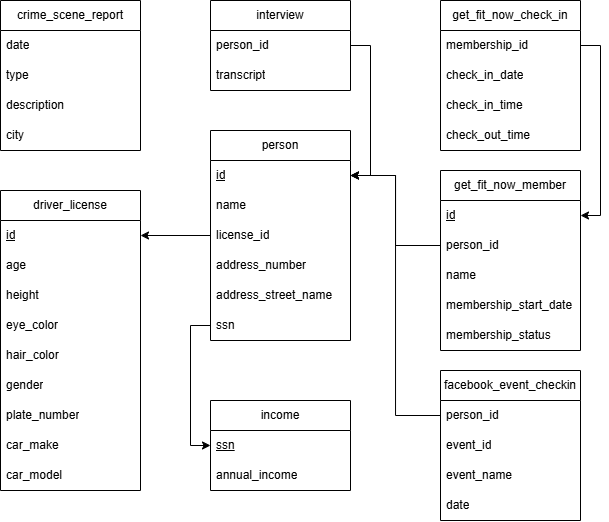

The diagram above was exported from draw.io. Its source (the exported page's mxGraphModel, read from the mxfile embedded in the PNG):
<mxGraphModel dx="2032" dy="761" grid="1" gridSize="10" guides="1" tooltips="1" connect="1" arrows="1" fold="1" page="1" pageScale="1" pageWidth="827" pageHeight="1169" math="0" shadow="0">
  <root>
    <mxCell id="0" />
    <mxCell id="1" parent="0" />
    <mxCell id="lyLRSnBKcoANuShCAjib-1" value="crime_scene_report" style="swimlane;fontStyle=0;childLayout=stackLayout;horizontal=1;startSize=30;horizontalStack=0;resizeParent=1;resizeParentMax=0;resizeLast=0;collapsible=1;marginBottom=0;whiteSpace=wrap;html=1;" vertex="1" parent="1">
      <mxGeometry x="150" y="30" width="140" height="150" as="geometry" />
    </mxCell>
    <mxCell id="lyLRSnBKcoANuShCAjib-2" value="date" style="text;strokeColor=none;fillColor=none;align=left;verticalAlign=middle;spacingLeft=4;spacingRight=4;overflow=hidden;points=[[0,0.5],[1,0.5]];portConstraint=eastwest;rotatable=0;whiteSpace=wrap;html=1;" vertex="1" parent="lyLRSnBKcoANuShCAjib-1">
      <mxGeometry y="30" width="140" height="30" as="geometry" />
    </mxCell>
    <mxCell id="lyLRSnBKcoANuShCAjib-3" value="type" style="text;strokeColor=none;fillColor=none;align=left;verticalAlign=middle;spacingLeft=4;spacingRight=4;overflow=hidden;points=[[0,0.5],[1,0.5]];portConstraint=eastwest;rotatable=0;whiteSpace=wrap;html=1;" vertex="1" parent="lyLRSnBKcoANuShCAjib-1">
      <mxGeometry y="60" width="140" height="30" as="geometry" />
    </mxCell>
    <mxCell id="lyLRSnBKcoANuShCAjib-4" value="description" style="text;strokeColor=none;fillColor=none;align=left;verticalAlign=middle;spacingLeft=4;spacingRight=4;overflow=hidden;points=[[0,0.5],[1,0.5]];portConstraint=eastwest;rotatable=0;whiteSpace=wrap;html=1;" vertex="1" parent="lyLRSnBKcoANuShCAjib-1">
      <mxGeometry y="90" width="140" height="30" as="geometry" />
    </mxCell>
    <mxCell id="lyLRSnBKcoANuShCAjib-5" value="city" style="text;strokeColor=none;fillColor=none;align=left;verticalAlign=middle;spacingLeft=4;spacingRight=4;overflow=hidden;points=[[0,0.5],[1,0.5]];portConstraint=eastwest;rotatable=0;whiteSpace=wrap;html=1;" vertex="1" parent="lyLRSnBKcoANuShCAjib-1">
      <mxGeometry y="120" width="140" height="30" as="geometry" />
    </mxCell>
    <mxCell id="lyLRSnBKcoANuShCAjib-6" value="driver_license" style="swimlane;fontStyle=0;childLayout=stackLayout;horizontal=1;startSize=30;horizontalStack=0;resizeParent=1;resizeParentMax=0;resizeLast=0;collapsible=1;marginBottom=0;whiteSpace=wrap;html=1;" vertex="1" parent="1">
      <mxGeometry x="150" y="220" width="140" height="300" as="geometry" />
    </mxCell>
    <mxCell id="lyLRSnBKcoANuShCAjib-7" value="&lt;u&gt;id&lt;/u&gt;" style="text;strokeColor=none;fillColor=none;align=left;verticalAlign=middle;spacingLeft=4;spacingRight=4;overflow=hidden;points=[[0,0.5],[1,0.5]];portConstraint=eastwest;rotatable=0;whiteSpace=wrap;html=1;" vertex="1" parent="lyLRSnBKcoANuShCAjib-6">
      <mxGeometry y="30" width="140" height="30" as="geometry" />
    </mxCell>
    <mxCell id="lyLRSnBKcoANuShCAjib-8" value="age" style="text;strokeColor=none;fillColor=none;align=left;verticalAlign=middle;spacingLeft=4;spacingRight=4;overflow=hidden;points=[[0,0.5],[1,0.5]];portConstraint=eastwest;rotatable=0;whiteSpace=wrap;html=1;" vertex="1" parent="lyLRSnBKcoANuShCAjib-6">
      <mxGeometry y="60" width="140" height="30" as="geometry" />
    </mxCell>
    <mxCell id="lyLRSnBKcoANuShCAjib-9" value="height" style="text;strokeColor=none;fillColor=none;align=left;verticalAlign=middle;spacingLeft=4;spacingRight=4;overflow=hidden;points=[[0,0.5],[1,0.5]];portConstraint=eastwest;rotatable=0;whiteSpace=wrap;html=1;" vertex="1" parent="lyLRSnBKcoANuShCAjib-6">
      <mxGeometry y="90" width="140" height="30" as="geometry" />
    </mxCell>
    <mxCell id="lyLRSnBKcoANuShCAjib-10" value="eye_color" style="text;strokeColor=none;fillColor=none;align=left;verticalAlign=middle;spacingLeft=4;spacingRight=4;overflow=hidden;points=[[0,0.5],[1,0.5]];portConstraint=eastwest;rotatable=0;whiteSpace=wrap;html=1;" vertex="1" parent="lyLRSnBKcoANuShCAjib-6">
      <mxGeometry y="120" width="140" height="30" as="geometry" />
    </mxCell>
    <mxCell id="lyLRSnBKcoANuShCAjib-12" value="hair_color" style="text;strokeColor=none;fillColor=none;align=left;verticalAlign=middle;spacingLeft=4;spacingRight=4;overflow=hidden;points=[[0,0.5],[1,0.5]];portConstraint=eastwest;rotatable=0;whiteSpace=wrap;html=1;" vertex="1" parent="lyLRSnBKcoANuShCAjib-6">
      <mxGeometry y="150" width="140" height="30" as="geometry" />
    </mxCell>
    <mxCell id="lyLRSnBKcoANuShCAjib-11" value="gender" style="text;strokeColor=none;fillColor=none;align=left;verticalAlign=middle;spacingLeft=4;spacingRight=4;overflow=hidden;points=[[0,0.5],[1,0.5]];portConstraint=eastwest;rotatable=0;whiteSpace=wrap;html=1;" vertex="1" parent="lyLRSnBKcoANuShCAjib-6">
      <mxGeometry y="180" width="140" height="30" as="geometry" />
    </mxCell>
    <mxCell id="lyLRSnBKcoANuShCAjib-14" value="plate_number" style="text;strokeColor=none;fillColor=none;align=left;verticalAlign=middle;spacingLeft=4;spacingRight=4;overflow=hidden;points=[[0,0.5],[1,0.5]];portConstraint=eastwest;rotatable=0;whiteSpace=wrap;html=1;" vertex="1" parent="lyLRSnBKcoANuShCAjib-6">
      <mxGeometry y="210" width="140" height="30" as="geometry" />
    </mxCell>
    <mxCell id="lyLRSnBKcoANuShCAjib-15" value="car_make" style="text;strokeColor=none;fillColor=none;align=left;verticalAlign=middle;spacingLeft=4;spacingRight=4;overflow=hidden;points=[[0,0.5],[1,0.5]];portConstraint=eastwest;rotatable=0;whiteSpace=wrap;html=1;" vertex="1" parent="lyLRSnBKcoANuShCAjib-6">
      <mxGeometry y="240" width="140" height="30" as="geometry" />
    </mxCell>
    <mxCell id="lyLRSnBKcoANuShCAjib-13" value="car_model" style="text;strokeColor=none;fillColor=none;align=left;verticalAlign=middle;spacingLeft=4;spacingRight=4;overflow=hidden;points=[[0,0.5],[1,0.5]];portConstraint=eastwest;rotatable=0;whiteSpace=wrap;html=1;" vertex="1" parent="lyLRSnBKcoANuShCAjib-6">
      <mxGeometry y="270" width="140" height="30" as="geometry" />
    </mxCell>
    <mxCell id="lyLRSnBKcoANuShCAjib-16" value="facebook_event_checkin" style="swimlane;fontStyle=0;childLayout=stackLayout;horizontal=1;startSize=30;horizontalStack=0;resizeParent=1;resizeParentMax=0;resizeLast=0;collapsible=1;marginBottom=0;whiteSpace=wrap;html=1;" vertex="1" parent="1">
      <mxGeometry x="590" y="400" width="140" height="150" as="geometry" />
    </mxCell>
    <mxCell id="lyLRSnBKcoANuShCAjib-17" value="person_id" style="text;strokeColor=none;fillColor=none;align=left;verticalAlign=middle;spacingLeft=4;spacingRight=4;overflow=hidden;points=[[0,0.5],[1,0.5]];portConstraint=eastwest;rotatable=0;whiteSpace=wrap;html=1;" vertex="1" parent="lyLRSnBKcoANuShCAjib-16">
      <mxGeometry y="30" width="140" height="30" as="geometry" />
    </mxCell>
    <mxCell id="lyLRSnBKcoANuShCAjib-18" value="event_id" style="text;strokeColor=none;fillColor=none;align=left;verticalAlign=middle;spacingLeft=4;spacingRight=4;overflow=hidden;points=[[0,0.5],[1,0.5]];portConstraint=eastwest;rotatable=0;whiteSpace=wrap;html=1;" vertex="1" parent="lyLRSnBKcoANuShCAjib-16">
      <mxGeometry y="60" width="140" height="30" as="geometry" />
    </mxCell>
    <mxCell id="lyLRSnBKcoANuShCAjib-19" value="event_name" style="text;strokeColor=none;fillColor=none;align=left;verticalAlign=middle;spacingLeft=4;spacingRight=4;overflow=hidden;points=[[0,0.5],[1,0.5]];portConstraint=eastwest;rotatable=0;whiteSpace=wrap;html=1;" vertex="1" parent="lyLRSnBKcoANuShCAjib-16">
      <mxGeometry y="90" width="140" height="30" as="geometry" />
    </mxCell>
    <mxCell id="lyLRSnBKcoANuShCAjib-20" value="date" style="text;strokeColor=none;fillColor=none;align=left;verticalAlign=middle;spacingLeft=4;spacingRight=4;overflow=hidden;points=[[0,0.5],[1,0.5]];portConstraint=eastwest;rotatable=0;whiteSpace=wrap;html=1;" vertex="1" parent="lyLRSnBKcoANuShCAjib-16">
      <mxGeometry y="120" width="140" height="30" as="geometry" />
    </mxCell>
    <mxCell id="lyLRSnBKcoANuShCAjib-21" value="get_fit_now_check_in" style="swimlane;fontStyle=0;childLayout=stackLayout;horizontal=1;startSize=30;horizontalStack=0;resizeParent=1;resizeParentMax=0;resizeLast=0;collapsible=1;marginBottom=0;whiteSpace=wrap;html=1;" vertex="1" parent="1">
      <mxGeometry x="590" y="30" width="140" height="150" as="geometry" />
    </mxCell>
    <mxCell id="lyLRSnBKcoANuShCAjib-22" value="membership_id" style="text;strokeColor=none;fillColor=none;align=left;verticalAlign=middle;spacingLeft=4;spacingRight=4;overflow=hidden;points=[[0,0.5],[1,0.5]];portConstraint=eastwest;rotatable=0;whiteSpace=wrap;html=1;" vertex="1" parent="lyLRSnBKcoANuShCAjib-21">
      <mxGeometry y="30" width="140" height="30" as="geometry" />
    </mxCell>
    <mxCell id="lyLRSnBKcoANuShCAjib-23" value="check_in_date" style="text;strokeColor=none;fillColor=none;align=left;verticalAlign=middle;spacingLeft=4;spacingRight=4;overflow=hidden;points=[[0,0.5],[1,0.5]];portConstraint=eastwest;rotatable=0;whiteSpace=wrap;html=1;" vertex="1" parent="lyLRSnBKcoANuShCAjib-21">
      <mxGeometry y="60" width="140" height="30" as="geometry" />
    </mxCell>
    <mxCell id="lyLRSnBKcoANuShCAjib-24" value="check_in_time" style="text;strokeColor=none;fillColor=none;align=left;verticalAlign=middle;spacingLeft=4;spacingRight=4;overflow=hidden;points=[[0,0.5],[1,0.5]];portConstraint=eastwest;rotatable=0;whiteSpace=wrap;html=1;" vertex="1" parent="lyLRSnBKcoANuShCAjib-21">
      <mxGeometry y="90" width="140" height="30" as="geometry" />
    </mxCell>
    <mxCell id="lyLRSnBKcoANuShCAjib-25" value="check_out_time" style="text;strokeColor=none;fillColor=none;align=left;verticalAlign=middle;spacingLeft=4;spacingRight=4;overflow=hidden;points=[[0,0.5],[1,0.5]];portConstraint=eastwest;rotatable=0;whiteSpace=wrap;html=1;" vertex="1" parent="lyLRSnBKcoANuShCAjib-21">
      <mxGeometry y="120" width="140" height="30" as="geometry" />
    </mxCell>
    <mxCell id="lyLRSnBKcoANuShCAjib-26" value="get_fit_now_member" style="swimlane;fontStyle=0;childLayout=stackLayout;horizontal=1;startSize=30;horizontalStack=0;resizeParent=1;resizeParentMax=0;resizeLast=0;collapsible=1;marginBottom=0;whiteSpace=wrap;html=1;" vertex="1" parent="1">
      <mxGeometry x="590" y="200" width="140" height="180" as="geometry" />
    </mxCell>
    <mxCell id="lyLRSnBKcoANuShCAjib-27" value="&lt;u&gt;id&lt;/u&gt;" style="text;strokeColor=none;fillColor=none;align=left;verticalAlign=middle;spacingLeft=4;spacingRight=4;overflow=hidden;points=[[0,0.5],[1,0.5]];portConstraint=eastwest;rotatable=0;whiteSpace=wrap;html=1;" vertex="1" parent="lyLRSnBKcoANuShCAjib-26">
      <mxGeometry y="30" width="140" height="30" as="geometry" />
    </mxCell>
    <mxCell id="lyLRSnBKcoANuShCAjib-28" value="person_id" style="text;strokeColor=none;fillColor=none;align=left;verticalAlign=middle;spacingLeft=4;spacingRight=4;overflow=hidden;points=[[0,0.5],[1,0.5]];portConstraint=eastwest;rotatable=0;whiteSpace=wrap;html=1;" vertex="1" parent="lyLRSnBKcoANuShCAjib-26">
      <mxGeometry y="60" width="140" height="30" as="geometry" />
    </mxCell>
    <mxCell id="lyLRSnBKcoANuShCAjib-29" value="name" style="text;strokeColor=none;fillColor=none;align=left;verticalAlign=middle;spacingLeft=4;spacingRight=4;overflow=hidden;points=[[0,0.5],[1,0.5]];portConstraint=eastwest;rotatable=0;whiteSpace=wrap;html=1;" vertex="1" parent="lyLRSnBKcoANuShCAjib-26">
      <mxGeometry y="90" width="140" height="30" as="geometry" />
    </mxCell>
    <mxCell id="lyLRSnBKcoANuShCAjib-31" value="membership_start_date" style="text;strokeColor=none;fillColor=none;align=left;verticalAlign=middle;spacingLeft=4;spacingRight=4;overflow=hidden;points=[[0,0.5],[1,0.5]];portConstraint=eastwest;rotatable=0;whiteSpace=wrap;html=1;" vertex="1" parent="lyLRSnBKcoANuShCAjib-26">
      <mxGeometry y="120" width="140" height="30" as="geometry" />
    </mxCell>
    <mxCell id="lyLRSnBKcoANuShCAjib-30" value="membership_status" style="text;strokeColor=none;fillColor=none;align=left;verticalAlign=middle;spacingLeft=4;spacingRight=4;overflow=hidden;points=[[0,0.5],[1,0.5]];portConstraint=eastwest;rotatable=0;whiteSpace=wrap;html=1;" vertex="1" parent="lyLRSnBKcoANuShCAjib-26">
      <mxGeometry y="150" width="140" height="30" as="geometry" />
    </mxCell>
    <mxCell id="lyLRSnBKcoANuShCAjib-32" value="income" style="swimlane;fontStyle=0;childLayout=stackLayout;horizontal=1;startSize=30;horizontalStack=0;resizeParent=1;resizeParentMax=0;resizeLast=0;collapsible=1;marginBottom=0;whiteSpace=wrap;html=1;" vertex="1" parent="1">
      <mxGeometry x="360" y="430" width="140" height="90" as="geometry" />
    </mxCell>
    <mxCell id="lyLRSnBKcoANuShCAjib-33" value="&lt;u&gt;ssn&lt;/u&gt;" style="text;strokeColor=none;fillColor=none;align=left;verticalAlign=middle;spacingLeft=4;spacingRight=4;overflow=hidden;points=[[0,0.5],[1,0.5]];portConstraint=eastwest;rotatable=0;whiteSpace=wrap;html=1;" vertex="1" parent="lyLRSnBKcoANuShCAjib-32">
      <mxGeometry y="30" width="140" height="30" as="geometry" />
    </mxCell>
    <mxCell id="lyLRSnBKcoANuShCAjib-34" value="annual_income" style="text;strokeColor=none;fillColor=none;align=left;verticalAlign=middle;spacingLeft=4;spacingRight=4;overflow=hidden;points=[[0,0.5],[1,0.5]];portConstraint=eastwest;rotatable=0;whiteSpace=wrap;html=1;" vertex="1" parent="lyLRSnBKcoANuShCAjib-32">
      <mxGeometry y="60" width="140" height="30" as="geometry" />
    </mxCell>
    <mxCell id="lyLRSnBKcoANuShCAjib-36" value="interview" style="swimlane;fontStyle=0;childLayout=stackLayout;horizontal=1;startSize=30;horizontalStack=0;resizeParent=1;resizeParentMax=0;resizeLast=0;collapsible=1;marginBottom=0;whiteSpace=wrap;html=1;" vertex="1" parent="1">
      <mxGeometry x="360" y="30" width="140" height="90" as="geometry" />
    </mxCell>
    <mxCell id="lyLRSnBKcoANuShCAjib-37" value="person_id" style="text;strokeColor=none;fillColor=none;align=left;verticalAlign=middle;spacingLeft=4;spacingRight=4;overflow=hidden;points=[[0,0.5],[1,0.5]];portConstraint=eastwest;rotatable=0;whiteSpace=wrap;html=1;" vertex="1" parent="lyLRSnBKcoANuShCAjib-36">
      <mxGeometry y="30" width="140" height="30" as="geometry" />
    </mxCell>
    <mxCell id="lyLRSnBKcoANuShCAjib-38" value="transcript" style="text;strokeColor=none;fillColor=none;align=left;verticalAlign=middle;spacingLeft=4;spacingRight=4;overflow=hidden;points=[[0,0.5],[1,0.5]];portConstraint=eastwest;rotatable=0;whiteSpace=wrap;html=1;" vertex="1" parent="lyLRSnBKcoANuShCAjib-36">
      <mxGeometry y="60" width="140" height="30" as="geometry" />
    </mxCell>
    <mxCell id="lyLRSnBKcoANuShCAjib-40" value="person" style="swimlane;fontStyle=0;childLayout=stackLayout;horizontal=1;startSize=30;horizontalStack=0;resizeParent=1;resizeParentMax=0;resizeLast=0;collapsible=1;marginBottom=0;whiteSpace=wrap;html=1;" vertex="1" parent="1">
      <mxGeometry x="360" y="160" width="140" height="210" as="geometry" />
    </mxCell>
    <mxCell id="lyLRSnBKcoANuShCAjib-41" value="&lt;u&gt;id&lt;/u&gt;" style="text;strokeColor=none;fillColor=none;align=left;verticalAlign=middle;spacingLeft=4;spacingRight=4;overflow=hidden;points=[[0,0.5],[1,0.5]];portConstraint=eastwest;rotatable=0;whiteSpace=wrap;html=1;" vertex="1" parent="lyLRSnBKcoANuShCAjib-40">
      <mxGeometry y="30" width="140" height="30" as="geometry" />
    </mxCell>
    <mxCell id="lyLRSnBKcoANuShCAjib-42" value="name" style="text;strokeColor=none;fillColor=none;align=left;verticalAlign=middle;spacingLeft=4;spacingRight=4;overflow=hidden;points=[[0,0.5],[1,0.5]];portConstraint=eastwest;rotatable=0;whiteSpace=wrap;html=1;" vertex="1" parent="lyLRSnBKcoANuShCAjib-40">
      <mxGeometry y="60" width="140" height="30" as="geometry" />
    </mxCell>
    <mxCell id="lyLRSnBKcoANuShCAjib-43" value="license_id" style="text;strokeColor=none;fillColor=none;align=left;verticalAlign=middle;spacingLeft=4;spacingRight=4;overflow=hidden;points=[[0,0.5],[1,0.5]];portConstraint=eastwest;rotatable=0;whiteSpace=wrap;html=1;" vertex="1" parent="lyLRSnBKcoANuShCAjib-40">
      <mxGeometry y="90" width="140" height="30" as="geometry" />
    </mxCell>
    <mxCell id="lyLRSnBKcoANuShCAjib-46" value="address_number" style="text;strokeColor=none;fillColor=none;align=left;verticalAlign=middle;spacingLeft=4;spacingRight=4;overflow=hidden;points=[[0,0.5],[1,0.5]];portConstraint=eastwest;rotatable=0;whiteSpace=wrap;html=1;" vertex="1" parent="lyLRSnBKcoANuShCAjib-40">
      <mxGeometry y="120" width="140" height="30" as="geometry" />
    </mxCell>
    <mxCell id="lyLRSnBKcoANuShCAjib-47" value="address_street_name" style="text;strokeColor=none;fillColor=none;align=left;verticalAlign=middle;spacingLeft=4;spacingRight=4;overflow=hidden;points=[[0,0.5],[1,0.5]];portConstraint=eastwest;rotatable=0;whiteSpace=wrap;html=1;" vertex="1" parent="lyLRSnBKcoANuShCAjib-40">
      <mxGeometry y="150" width="140" height="30" as="geometry" />
    </mxCell>
    <mxCell id="lyLRSnBKcoANuShCAjib-45" value="ssn" style="text;strokeColor=none;fillColor=none;align=left;verticalAlign=middle;spacingLeft=4;spacingRight=4;overflow=hidden;points=[[0,0.5],[1,0.5]];portConstraint=eastwest;rotatable=0;whiteSpace=wrap;html=1;" vertex="1" parent="lyLRSnBKcoANuShCAjib-40">
      <mxGeometry y="180" width="140" height="30" as="geometry" />
    </mxCell>
    <mxCell id="lyLRSnBKcoANuShCAjib-49" style="edgeStyle=orthogonalEdgeStyle;rounded=0;orthogonalLoop=1;jettySize=auto;html=1;exitX=1;exitY=0.5;exitDx=0;exitDy=0;entryX=1;entryY=0.25;entryDx=0;entryDy=0;" edge="1" parent="1" source="lyLRSnBKcoANuShCAjib-22" target="lyLRSnBKcoANuShCAjib-26">
      <mxGeometry relative="1" as="geometry" />
    </mxCell>
    <mxCell id="lyLRSnBKcoANuShCAjib-53" style="edgeStyle=orthogonalEdgeStyle;rounded=0;orthogonalLoop=1;jettySize=auto;html=1;exitX=0;exitY=0.5;exitDx=0;exitDy=0;entryX=1;entryY=0.5;entryDx=0;entryDy=0;" edge="1" parent="1" source="lyLRSnBKcoANuShCAjib-28" target="lyLRSnBKcoANuShCAjib-41">
      <mxGeometry relative="1" as="geometry" />
    </mxCell>
    <mxCell id="lyLRSnBKcoANuShCAjib-54" style="edgeStyle=orthogonalEdgeStyle;rounded=0;orthogonalLoop=1;jettySize=auto;html=1;exitX=1;exitY=0.5;exitDx=0;exitDy=0;" edge="1" parent="1" source="lyLRSnBKcoANuShCAjib-37" target="lyLRSnBKcoANuShCAjib-41">
      <mxGeometry relative="1" as="geometry" />
    </mxCell>
    <mxCell id="lyLRSnBKcoANuShCAjib-57" style="edgeStyle=orthogonalEdgeStyle;rounded=0;orthogonalLoop=1;jettySize=auto;html=1;entryX=1;entryY=0.5;entryDx=0;entryDy=0;" edge="1" parent="1" source="lyLRSnBKcoANuShCAjib-43" target="lyLRSnBKcoANuShCAjib-7">
      <mxGeometry relative="1" as="geometry" />
    </mxCell>
    <mxCell id="lyLRSnBKcoANuShCAjib-58" style="edgeStyle=orthogonalEdgeStyle;rounded=0;orthogonalLoop=1;jettySize=auto;html=1;exitX=0;exitY=0.5;exitDx=0;exitDy=0;entryX=0;entryY=0.5;entryDx=0;entryDy=0;" edge="1" parent="1" source="lyLRSnBKcoANuShCAjib-45" target="lyLRSnBKcoANuShCAjib-32">
      <mxGeometry relative="1" as="geometry" />
    </mxCell>
    <mxCell id="lyLRSnBKcoANuShCAjib-59" style="edgeStyle=orthogonalEdgeStyle;rounded=0;orthogonalLoop=1;jettySize=auto;html=1;entryX=1;entryY=0.5;entryDx=0;entryDy=0;" edge="1" parent="1" source="lyLRSnBKcoANuShCAjib-17" target="lyLRSnBKcoANuShCAjib-41">
      <mxGeometry relative="1" as="geometry" />
    </mxCell>
  </root>
</mxGraphModel>